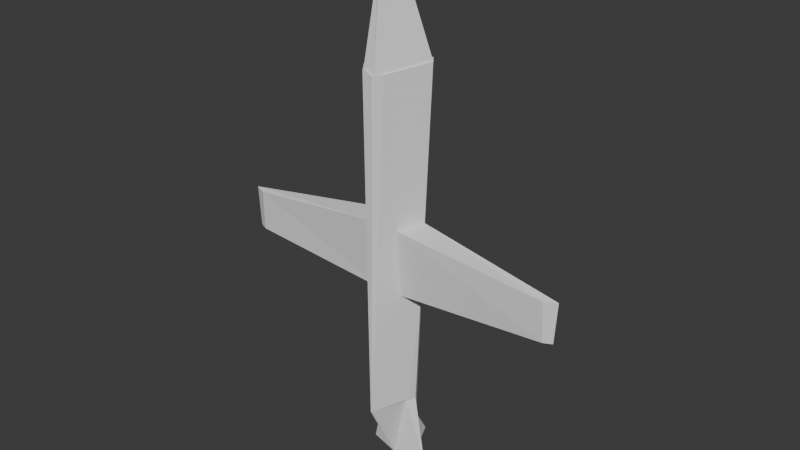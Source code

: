 # Source: lowpoly_plane.blend  (saved by Blender 4.3.34; exported with 4.5.12 LTS)
import bpy
from mathutils import Matrix  # noqa: F401  (used for matrix-valued properties, if any)

bpy.ops.wm.read_factory_settings(use_empty=True)
scene = bpy.context.scene
scene.name = 'Scene'

# ---- collections
col_collection = bpy.data.collections.new('Collection'); scene.collection.children.link(col_collection)

# ---- world
world_world = bpy.data.worlds.new('World'); scene.world = world_world
world_world.use_nodes = True; world_world.node_tree.nodes.clear()
_N = world_world.node_tree.nodes; _L = world_world.node_tree.links
n0 = _N.new('ShaderNodeOutputWorld'); n0.name = 'World Output'; n0.location = (300, 300)
n1 = _N.new('ShaderNodeBackground'); n1.name = 'Background'; n1.location = (10, 300)
n1.inputs[0].default_value = (0.05088, 0.05088, 0.05088, 1.0)
_L.new(n1.outputs[0], n0.inputs[0])
n0.is_active_output = True
world_world.color = (0.05088, 0.05088, 0.05088)
world_world.sun_shadow_jitter_overblur = 0.0

# ---- meshes
me_cylinder_002 = bpy.data.meshes.new('Cylinder.002')
me_cylinder_002.from_pydata([(0.0, 1.0, -1.0), (1.0, 0.0, -1.0), (0.0, -0.2002, -1.0), (-1.0, 0.0, -1.0), (-0.4904, 0.07354, 3.817e-09), (-0.7996, 0.3438, 0.6305), (-0.3434, -0.8001, 0.6316), (0.351, -0.7908, 0.6126), (0.9843, 0.1594, 0.6342), (-0.9843, 0.1598, 0.6386), (0.8026, 0.3413, 0.6367), (0.1572, -0.9845, 0.6112), (-0.159, -0.9843, 0.6301), (0.9549, 0.1887, 0.6321), (0.2396, -0.2011, 1.0), (-0.01666, -0.5846, 1.0), (0.1894, -0.9519, 0.6071), (0.01666, -0.5846, 1.0), (-0.1894, -0.9519, 0.6071), (-0.2396, -0.2011, 1.0), (-0.9549, 0.1887, 0.6321), (-0.5304, 0.02576, -0.7359), (-0.02579, -0.9975, -0.7356), (0.5424, -0.1365, -0.7217), (0.3947, -0.1342, -0.7264), (0.1318, 0.008255, -0.7312), (-0.1298, 0.009931, -0.7353), (-0.4636, -0.1295, -0.7359), (0.0261, -0.9974, -0.7324), (0.6128, 0.02726, -0.7205), (0.6128, 0.02673, -0.726), (0.5, 0.16, -1.0), (0.5264, 0.1574, -0.7288), (-0.4292, 0.1375, -0.7355), (-0.5, 0.04348, -1.0), (-0.3961, -0.506, 0.03176), (0.8196, 0.1008, 0.03361), (0.4352, -0.5031, 0.02598), (-0.7847, 0.1009, 0.03443), (-0.4208, -0.3681, -0.2494), (-0.6912, 0.07327, -0.2489), (0.4742, -0.3696, -0.2462), (0.7431, 0.07362, -0.2453), (-0.4904, 0.07354, 3.817e-09), (-0.3961, -0.506, 0.03176), (0.8196, 0.1008, 0.03361), (0.4352, -0.5031, 0.02598), (-0.7847, 0.1009, 0.03443), (-0.4208, -0.3681, -0.2494), (-0.6912, 0.07327, -0.2489), (0.4742, -0.3696, -0.2462), (0.7431, 0.07362, -0.2453), (-5.187, -0.3461, -0.04423), (-5.576, -0.2198, -0.04268), (-5.212, -0.3174, -0.2075), (-5.483, -0.2255, -0.2073), (5.614, -0.2169, -0.0407), (5.23, -0.3426, -0.04513), (5.269, -0.3148, -0.2033), (5.538, -0.2226, -0.2027)], [(4, 43)], [(0, 25, 32, 31), (8, 10, 13), (1, 24, 28, 2), (0, 34, 33, 26), (11, 7, 16), (3, 27, 21), (0, 31, 1, 2, 3, 34), (3, 2, 22, 27), (0, 26, 4, 5, 10, 25), (1, 30, 24), (9, 6, 18, 20), (5, 9, 20), (16, 18, 12, 11), (11, 12, 22, 2, 28), (19, 17, 15, 14), (10, 5, 20, 13), (6, 12, 18), (16, 13, 14, 15), (18, 16, 15, 17), (20, 18, 17, 19), (13, 20, 19, 14), (7, 8, 13, 16), (24, 30, 29, 23), (23, 29, 42, 41), (30, 32, 25, 10, 8, 36, 42, 29), (21, 27, 39, 40), (28, 24, 23), (23, 41, 37, 7, 11, 28), (27, 22, 12, 6, 35, 39), (26, 33, 21, 40, 38, 9, 5, 4), (31, 32, 30, 1), (33, 34, 3, 21), (49, 48, 54, 55), (38, 35, 6, 9), (37, 36, 8, 7), (37, 41, 50, 46), (40, 39, 48, 49), (46, 50, 58, 57), (39, 35, 44, 48), (35, 38, 47, 44), (41, 42, 51, 50), (42, 36, 45, 51), (38, 40, 49, 47), (36, 37, 46, 45), (55, 54, 52, 53), (48, 44, 52, 54), (44, 47, 53, 52), (47, 49, 55, 53), (58, 59, 56, 57), (50, 51, 59, 58), (51, 45, 56, 59), (45, 46, 57, 56)])
_k = {(44, 47): 0.43924, (44, 48): 0.43924, (47, 49): 0.43924, (48, 49): 0.43924, (52, 53): 0.43924, (52, 54): 0.43924, (53, 55): 0.43924, (54, 55): 0.43924}
me_cylinder_002.attributes.new('crease_edge', 'FLOAT', 'EDGE').data.foreach_set('value', [_k.get((min(e.vertices), max(e.vertices)), 0.0) for e in me_cylinder_002.edges])
_uv = me_cylinder_002.uv_layers.new(name='UVMap')
_uv.uv.foreach_set('vector', [0.75, 0.49, 0.7144, 0.464, 0.8085, 0.3694, 0.87, 0.37, 0.5777, 0.2883, 0.5335, 0.3319, 0.5711, 0.2953, 0.75, 0.5, 0.688, 0.4336, 0.6894, 0.01062, 0.75, 0.01, 0.75, 0.49, 0.5, 0.495, 0.503, 0.4675, 0.6527, 0.4644, 0.3849, 0.01372, 0.3846, 0.1086, 0.3858, 0.02971, 0.51, 0.25, 0.4695, 0.2189, 0.4446, 0.2562, 0.75, 0.49, 0.87, 0.37, 0.99, 0.25, 0.75, 0.01, 0.51, 0.25, 0.63, 0.37, 0.51, 0.25, 0.5, 0.5, 0.4608, 0.4358, 0.4695, 0.2189, 0.75, 0.49, 0.6527, 0.4644, 0.3823, 0.3934, 0.1505, 0.3325, 0.5335, 0.3319, 0.7144, 0.464, 0.75, 0.5, 0.7137, 0.4722, 0.688, 0.4336, 0.1041, 0.2884, 0.2597, 0.05797, 0.2931, 0.01554, 0.104, 0.2899, 0.1505, 0.3325, 0.05714, 0.3335, 0.07264, 0.3339, 0.3445, 0.1099, 0.2536, 0.1099, 0.2581, 0.1044, 0.3363, 0.109, 0.3363, 0.109, 0.2581, 0.1044, 0.4608, 0.4358, 0.5, 0.5, 0.4728, 0.4351, 0.1925, 0.2017, 0.254, 0.1097, 0.246, 0.1097, 0.3075, 0.2017, 0.5335, 0.3319, 0.1505, 0.3325, 0.09943, 0.3272, 0.5578, 0.3272, 0.2597, 0.05797, 0.2581, 0.1044, 0.2618, 0.1018, 0.3552, 0.0643, 0.5348, 0.3355, 0.3075, 0.2017, 0.246, 0.1097, 0.2536, 0.1099, 0.3445, 0.1099, 0.246, 0.1097, 0.254, 0.1097, 0.104, 0.2899, 0.2931, 0.01554, 0.254, 0.1097, 0.1925, 0.2017, 0.5578, 0.3272, 0.09943, 0.3272, 0.1925, 0.2017, 0.3075, 0.2017, 0.3846, 0.1086, 0.5338, 0.334, 0.5348, 0.3355, 0.3552, 0.0643, 0.688, 0.4336, 0.7137, 0.4722, 0.713, 0.4716, 0.6869, 0.4325, 0.6869, 0.4325, 0.713, 0.4716, 0.6501, 0.4233, 0.5792, 0.3171, 0.9209, 0.2564, 0.8085, 0.3694, 0.7144, 0.464, 0.5335, 0.3319, 0.5777, 0.2883, 0.7292, 0.2742, 0.7996, 0.2677, 0.9195, 0.2565, 0.4446, 0.2562, 0.4695, 0.2189, 0.3948, 0.1617, 0.324, 0.2676, 0.6894, 0.01062, 0.688, 0.4336, 0.6869, 0.4325, 0.6869, 0.4325, 0.5792, 0.3171, 0.5175, 0.251, 0.3846, 0.1086, 0.3849, 0.01372, 0.6894, 0.01062, 0.4695, 0.2189, 0.4608, 0.4358, 0.2581, 0.1044, 0.2597, 0.05797, 0.3517, 0.1286, 0.3948, 0.1617, 0.6527, 0.4644, 0.503, 0.4675, 0.2189, 0.4732, 0.1616, 0.4237, 0.1283, 0.3949, 0.05714, 0.3335, 0.1505, 0.3325, 0.3823, 0.3934, 0.87, 0.37, 0.8085, 0.3694, 0.9209, 0.2564, 0.99, 0.25, 0.503, 0.4675, 0.5, 0.495, 0.25, 0.5, 0.2189, 0.4732, 0.324, 0.2676, 0.3948, 0.1617, 0.3948, 0.1617, 0.324, 0.2676, 0.2538, 0.2742, 0.3517, 0.1286, 0.2597, 0.05797, 0.1041, 0.2884, 0.5175, 0.251, 0.6132, 0.395, 0.5338, 0.334, 0.3846, 0.1086, 0.5175, 0.251, 0.5792, 0.3171, 0.5792, 0.3171, 0.5175, 0.251, 0.324, 0.2676, 0.3948, 0.1617, 0.3948, 0.1617, 0.324, 0.2676, 0.5175, 0.251, 0.5792, 0.3171, 0.5792, 0.3171, 0.5175, 0.251, 0.3948, 0.1617, 0.3517, 0.1286, 0.3517, 0.1286, 0.3948, 0.1617, 0.3517, 0.1286, 0.2538, 0.2742, 0.2538, 0.2742, 0.3517, 0.1286, 0.5792, 0.3171, 0.6501, 0.4233, 0.6501, 0.4233, 0.5792, 0.3171, 0.7996, 0.2677, 0.7292, 0.2742, 0.7292, 0.2742, 0.7996, 0.2677, 0.1283, 0.3949, 0.1616, 0.4237, 0.1616, 0.4237, 0.1283, 0.3949, 0.6132, 0.395, 0.5175, 0.251, 0.5175, 0.251, 0.6132, 0.395, 0.324, 0.2676, 0.3948, 0.1617, 0.3517, 0.1286, 0.2538, 0.2742, 0.3948, 0.1617, 0.3517, 0.1286, 0.3517, 0.1286, 0.3948, 0.1617, 0.3517, 0.1286, 0.2538, 0.2742, 0.2538, 0.2742, 0.3517, 0.1286, 0.1283, 0.3949, 0.1616, 0.4237, 0.1616, 0.4237, 0.1283, 0.3949, 0.5792, 0.3171, 0.6501, 0.4233, 0.6132, 0.395, 0.5175, 0.251, 0.5792, 0.3171, 0.6501, 0.4233, 0.6501, 0.4233, 0.5792, 0.3171, 0.7996, 0.2677, 0.7292, 0.2742, 0.7292, 0.2742, 0.7996, 0.2677, 0.6132, 0.395, 0.5175, 0.251, 0.5175, 0.251, 0.6132, 0.395])
me_cylinder_002.update()

# ---- objects
ob_cylinder = bpy.data.objects.new('Cylinder', me_cylinder_002)

# ---- transforms, parenting, visibility, modifiers, constraints
ob_cylinder.location = (0.0, 0.0, 0.0)
ob_cylinder.scale = (3.0, 4.0, 24.0)
ob_cylinder.track_axis = 'POS_Z'
ob_cylinder.up_axis = 'Y'

# ---- collection membership
col_collection.objects.link(ob_cylinder)

# ---- scene / render settings (as saved in the file)
scene.frame_start = 1; scene.frame_end = 250; scene.frame_set(247)
scene.render.engine = 'BLENDER_EEVEE_NEXT'
bpy.context.view_layer.update()

# ---- added for rendering (the .blend has no active camera and no usable light): camera, sun
cam_auto = bpy.data.cameras.new('AutoCamera')
cam_auto.lens = 50.0
cam_auto.sensor_width = 36.0
cam_auto.clip_end = 1000.0
ob_auto_camera = bpy.data.objects.new('AutoCamera', cam_auto)
scene.collection.objects.link(ob_auto_camera)
ob_auto_camera.location = (54.7546, -65.6315, 43.7577)
ob_auto_camera.rotation_euler = (1.09748, -7.21219e-08, 0.694738)
scene.camera = ob_auto_camera
light_auto_sun = bpy.data.lights.new('AutoSun', 'SUN')
light_auto_sun.energy = 3.0
light_auto_sun.angle = 0.0523599
ob_auto_sun = bpy.data.objects.new('AutoSun', light_auto_sun)
scene.collection.objects.link(ob_auto_sun)
ob_auto_sun.rotation_euler = (0.872665, 0.174533, 0.523599)
bpy.context.view_layer.update()
